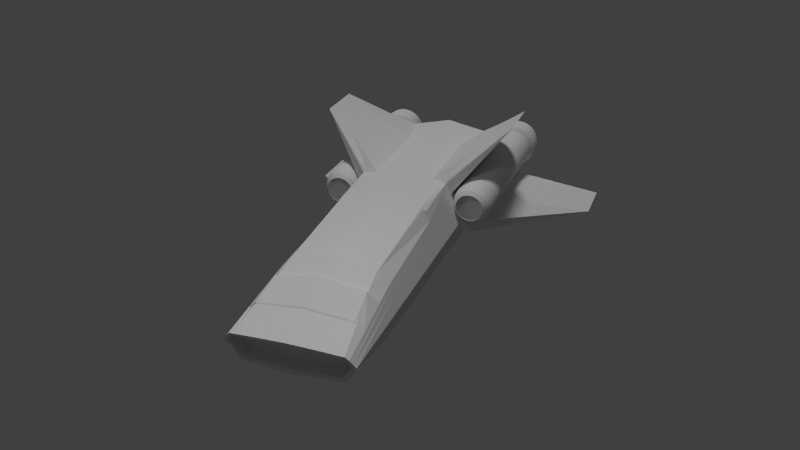 # Source: SimpleShip.blend  (saved by Blender 2.69.0; exported with 4.5.12 LTS)
import bpy
from mathutils import Matrix  # noqa: F401  (used for matrix-valued properties, if any)

bpy.ops.wm.read_factory_settings(use_empty=True)
scene = bpy.context.scene
scene.name = 'Scene'

# ---- collections
col_collection_1 = bpy.data.collections.new('Collection 1'); scene.collection.children.link(col_collection_1)

# ---- world
world_world = bpy.data.worlds.new('World'); scene.world = world_world
world_world.color = (0.05088, 0.05088, 0.05088)
world_world.use_sun_shadow = False
world_world.sun_shadow_jitter_overblur = 0.0
world_world.cycles.sampling_method = 'MANUAL'
world_world.cycles.sample_map_resolution = 256

# ---- cameras
cam_camera = bpy.data.cameras.new('Camera')
cam_camera.clip_end = 100.0
cam_camera.lens = 35.0
cam_camera.sensor_width = 32.0
cam_camera.sensor_height = 18.0
cam_camera.dof.focus_distance = 0.0
cam_camera.dof.aperture_fstop = 128.0

# ---- lights
light_sun = bpy.data.lights.new('Sun', 'SUN')
light_sun.transmission_factor = 0.0
light_sun.angle = 0.1993
light_sun.energy = 1.0
light_sun.shadow_buffer_clip_start = 0.5
light_sun.shadow_soft_size = 0.1
light_sun.shadow_cascade_max_distance = 1000.0
light_sun.cycles.use_multiple_importance_sampling = False
light_lamp = bpy.data.lights.new('Lamp', 'POINT')
light_lamp.transmission_factor = 0.0
light_lamp.cutoff_distance = 30.0
light_lamp.energy = 100.0
light_lamp.shadow_buffer_clip_start = 1.001
light_lamp.shadow_soft_size = 0.1
light_lamp.shadow_maximum_resolution = 0.006
light_lamp.use_absolute_resolution = True
light_lamp.cycles.use_multiple_importance_sampling = False

# ---- meshes
me_cube_001 = bpy.data.meshes.new('Cube.001')
me_cube_001.from_pydata([(-1.0, 0.0, -0.6218), (-1.0, 0.7816, -0.5126), (0.9931, 0.8023, -0.1455), (0.9932, 0.0, -0.2009), (-1.0, 0.0, 1.0), (-1.0, 0.7543, 0.8362), (1.021, 0.0, 0.3701), (1.016, 0.8649, 0.333), (0.5624, 0.7816, -0.4212), (0.5624, 0.0, 0.8525), (0.5624, 0.0, -0.6329), (0.01325, 0.7816, -0.4568), (0.01325, 0.0, 1.0), (0.01473, 0.755, 0.7884), (0.01325, 0.0, -0.6218), (-0.4934, 0.7816, -0.5126), (-0.4934, 0.0, 1.003), (-0.4934, 1.683, 1.659), (-0.4934, 0.0, -0.6218), (-1.0, 0.0, 0.1466), (-1.0, 1.0, 0.1466), (1.001, 1.0, 0.1463), (0.9442, 0.0, 0.1463), (0.5624, 1.0, 0.1466), (0.01325, 1.0, 0.1466), (-0.9917, 2.763, -0.5316), (-0.7467, 0.7816, -0.5126), (-0.7467, 0.0, 1.003), (-0.7467, 1.683, 1.659), (-0.7467, 0.0, -0.6218), (-1.245, 2.763, -0.5316), (-0.2834, 0.7816, -0.4568), (-0.2834, 0.0, 1.0), (-0.2834, 0.7543, 0.8362), (-0.2834, 0.0, -0.6218), (-0.2834, 1.0, 0.1466), (-1.0, 0.2593, 0.9437), (-1.0, 0.2687, -0.5843), (1.019, 0.3057, 0.3579), (0.9932, 0.2551, -0.1819), (0.5624, 0.2687, -0.5954), (0.5624, 0.2593, 0.7962), (0.01325, 0.2593, 0.9437), (0.01325, 0.2687, -0.5843), (-0.4934, 0.2593, 0.9437), (-0.4934, 0.2687, -0.5843), (-1.0, 0.3438, 0.1466), (0.9442, 0.3438, 0.1463), (-0.7467, 0.2593, 0.9437), (-0.7467, 0.2687, -0.5843), (-0.2834, 0.2687, -0.5843), (-0.2834, 0.2593, 0.9437), (-1.0, 0.0, 0.3866), (-1.0, 0.9309, 0.3405), (1.005, 0.9689, 0.1993), (0.9499, 0.0, 0.2092), (0.5624, 0.9309, 0.3405), (0.01325, 0.9309, 0.3405), (-0.4934, 0.9309, 0.3405), (-0.7467, 0.9309, 0.3405), (-0.2834, 0.9309, 0.3405), (-1.0, 0.32, 0.3707), (0.9496, 0.333, 0.2058), (-1.0, 0.9218, -0.08934), (0.993, 0.909, 0.05646), (0.9368, 0.0, 0.03612), (0.5624, 0.9218, -0.09332), (0.01325, 0.9218, -0.08934), (-0.4934, 0.9218, -0.08934), (-1.0, 0.0, -0.1284), (-0.7467, 0.9218, -0.08934), (-0.2834, 0.9218, -0.08934), (-1.0, 0.3169, -0.115), (0.9368, 0.2918, 0.04293), (-1.0, 0.0, 0.7536), (-1.0, 0.8252, 0.6371), (1.013, 0.9212, 0.2801), (1.014, 0.0, 0.3055), (0.5624, 0.8656, 0.5172), (0.01325, 0.8252, 0.6371), (-0.4934, 0.8252, 0.6371), (-0.7467, 0.8252, 0.6371), (-0.2834, 0.8252, 0.6371), (-1.0, 0.2837, 0.7136), (1.013, 0.3167, 0.2968), (-1.0, 0.5068, 0.8899), (0.9931, 0.5287, -0.1637), (0.9442, 0.6719, 0.1463), (-1.0, 0.5251, -0.5484), (1.018, 0.5975, 0.3463), (0.5624, 0.5251, -0.5596), (0.5624, 0.5068, 0.7424), (0.01325, 0.5068, 0.8899), (0.01325, 0.5251, -0.5484), (-0.4934, 0.5068, 0.8899), (-0.4934, 0.5251, -0.5484), (-1.0, 0.6719, 0.1466), (-0.7467, 0.5068, 0.8899), (-0.7467, 0.5251, -0.5484), (-0.2834, 0.5251, -0.5484), (-0.2834, 0.5068, 0.8899), (-1.0, 0.6254, 0.3556), (0.9493, 0.651, 0.2025), (-1.0, 0.6194, -0.1022), (0.9368, 0.6004, 0.04944), (-1.0, 0.5544, 0.6753), (1.013, 0.619, 0.2886), (-1.0, 0.6858, 0.8511), (0.9931, 0.7266, -0.1505), (0.9442, 0.9092, 0.1463), (-1.0, 0.7106, -0.5225), (1.018, 0.8085, 0.3377), (0.5624, 0.7106, -0.4595), (0.5624, 0.6858, 0.7035), (0.01325, 0.6858, 0.8511), (0.01325, 0.7106, -0.4822), (-0.4934, 1.358, 1.446), (-0.4934, 0.7106, -0.5225), (-1.0, 0.9092, 0.1466), (-0.7467, 1.358, 1.446), (-0.7467, 0.7106, -0.5225), (-0.2834, 0.7106, -0.4822), (-0.2834, 0.6858, 0.8511), (0.9491, 0.8809, 0.2002), (0.9368, 0.8236, 0.05414), (1.013, 0.8175, 0.2856), (-1.0, 0.8463, 0.3447), (-1.0, 0.8381, -0.09289), (-1.0, 0.7503, 0.6477), (-1.0, 0.8271, -0.3753), (0.9931, 0.8369, -0.08001), (0.9927, 0.0, -0.1244), (0.5624, 0.8271, -0.3149), (0.01325, 0.8271, -0.3376), (-0.4934, 0.8271, -0.3753), (-1.0, 0.0, -0.4618), (-0.7467, 0.8271, -0.3753), (-0.2834, 0.8271, -0.3376), (-1.0, 0.2843, -0.4321), (0.9926, 0.267, -0.1093), (-1.0, 0.5557, -0.4037), (0.9926, 0.5519, -0.09492), (-1.0, 0.7519, -0.3832), (0.9926, 0.758, -0.08451), (-1.166, 1.506, 0.4822), (-0.3096, 1.403, 0.4822), (-1.166, 1.5, 0.4202), (-0.3096, 1.399, 0.4403), (-1.166, 1.482, 0.3606), (-0.3096, 1.387, 0.4), (-1.166, 1.453, 0.3057), (-0.3096, 1.367, 0.3628), (-1.166, 1.413, 0.2575), (-0.3096, 1.34, 0.3302), (-1.166, 1.365, 0.218), (-0.3096, 1.308, 0.3035), (-1.166, 1.31, 0.1886), (-0.3096, 1.271, 0.2836), (-1.166, 1.25, 0.1705), (-0.3096, 1.23, 0.2714), (-1.166, 1.188, 0.1644), (-0.3096, 1.188, 0.2672), (-1.166, 1.126, 0.1705), (-0.3096, 1.146, 0.2714), (-1.166, 1.067, 0.1886), (-0.3096, 1.106, 0.2836), (-1.166, 1.012, 0.218), (-0.3096, 1.069, 0.3035), (-1.166, 0.9635, 0.2575), (-0.3096, 1.036, 0.3302), (-1.166, 0.924, 0.3057), (-0.3096, 1.009, 0.3628), (-1.166, 0.8946, 0.3606), (-0.3096, 0.9896, 0.4), (-1.166, 0.8765, 0.4202), (-0.3096, 0.9774, 0.4403), (-1.166, 0.8704, 0.4822), (-0.3096, 0.9733, 0.4822), (-1.166, 0.8765, 0.5442), (-0.3096, 0.9774, 0.5242), (-1.166, 0.8946, 0.6039), (-0.3096, 0.9896, 0.5645), (-1.166, 0.924, 0.6588), (-0.3096, 1.009, 0.6017), (-1.166, 0.9635, 0.707), (-0.3096, 1.036, 0.6343), (-1.166, 1.012, 0.7465), (-0.3096, 1.069, 0.661), (-1.166, 1.067, 0.7759), (-0.3096, 1.106, 0.6809), (-1.166, 1.126, 0.794), (-0.3096, 1.146, 0.6931), (-1.166, 1.188, 0.8001), (-0.3096, 1.188, 0.6972), (-1.166, 1.25, 0.794), (-0.3096, 1.23, 0.6931), (-1.166, 1.31, 0.7759), (-0.3096, 1.271, 0.6809), (-1.166, 1.365, 0.7465), (-0.3096, 1.308, 0.661), (-1.166, 1.413, 0.707), (-0.3096, 1.34, 0.6343), (-1.166, 1.453, 0.6588), (-0.3096, 1.367, 0.6017), (-1.166, 1.482, 0.6039), (-0.3096, 1.387, 0.5645), (-1.166, 1.5, 0.5442), (-0.3096, 1.399, 0.5242), (-1.066, 1.525, 0.4822), (-1.066, 1.519, 0.4165), (-1.066, 1.499, 0.3533), (-1.066, 1.468, 0.2951), (-1.066, 1.426, 0.244), (-1.066, 1.375, 0.2021), (-1.066, 1.317, 0.171), (-1.066, 1.254, 0.1518), (-1.066, 1.188, 0.1454), (-1.066, 1.123, 0.1518), (-1.066, 1.059, 0.171), (-1.066, 1.001, 0.2021), (-1.066, 0.95, 0.244), (-1.066, 0.9081, 0.2951), (-1.066, 0.877, 0.3533), (-1.066, 0.8578, 0.4165), (-1.066, 0.8514, 0.4822), (-1.066, 0.8578, 0.548), (-1.066, 0.877, 0.6112), (-1.066, 0.9081, 0.6694), (-1.066, 0.95, 0.7205), (-1.066, 1.001, 0.7623), (-1.066, 1.059, 0.7935), (-1.066, 1.123, 0.8127), (-1.066, 1.188, 0.8191), (-1.066, 1.254, 0.8127), (-1.066, 1.317, 0.7935), (-1.066, 1.375, 0.7623), (-1.066, 1.426, 0.7205), (-1.066, 1.468, 0.6694), (-1.066, 1.499, 0.6112), (-1.066, 1.519, 0.548), (-1.175, 1.519, 0.4165), (-1.175, 1.499, 0.3533), (-1.175, 1.468, 0.2951), (-1.175, 1.426, 0.244), (-1.175, 1.375, 0.2021), (-1.175, 1.317, 0.171), (-1.175, 1.254, 0.1518), (-1.175, 1.188, 0.1454), (-1.175, 1.123, 0.1518), (-1.175, 1.059, 0.171), (-1.175, 1.001, 0.2021), (-1.175, 0.95, 0.244), (-1.175, 0.9081, 0.2951), (-1.175, 0.877, 0.3533), (-1.175, 0.8578, 0.4165), (-1.175, 0.8514, 0.4822), (-1.175, 0.8578, 0.548), (-1.175, 0.877, 0.6112), (-1.175, 0.9081, 0.6694), (-1.175, 0.95, 0.7205), (-1.175, 1.001, 0.7623), (-1.175, 1.059, 0.7935), (-1.175, 1.123, 0.8127), (-1.175, 1.188, 0.8191), (-1.175, 1.254, 0.8127), (-1.175, 1.317, 0.7935), (-1.175, 1.375, 0.7623), (-1.175, 1.426, 0.7205), (-1.175, 1.468, 0.6694), (-1.175, 1.499, 0.6112), (-1.175, 1.519, 0.548), (-1.175, 1.525, 0.4822), (-1.087, 1.577, 0.405), (-1.087, 1.554, 0.3307), (-1.087, 1.518, 0.2622), (-1.087, 1.468, 0.2022), (-1.087, 1.408, 0.1529), (-1.087, 1.34, 0.1163), (-1.087, 1.266, 0.09378), (-1.087, 1.188, 0.08617), (-1.087, 1.111, 0.09378), (-1.087, 1.037, 0.1163), (-1.087, 0.9682, 0.1529), (-1.087, 0.9082, 0.2022), (-1.087, 0.8589, 0.2622), (-1.087, 0.8223, 0.3307), (-1.087, 0.7998, 0.405), (-1.087, 0.7922, 0.4822), (-1.087, 0.7998, 0.5595), (-1.087, 0.8223, 0.6338), (-1.087, 0.8589, 0.7023), (-1.087, 0.9082, 0.7623), (-1.087, 0.9682, 0.8116), (-1.087, 1.037, 0.8482), (-1.087, 1.111, 0.8707), (-1.087, 1.188, 0.8783), (-1.087, 1.266, 0.8707), (-1.087, 1.34, 0.8482), (-1.087, 1.408, 0.8116), (-1.087, 1.468, 0.7623), (-1.087, 1.518, 0.7023), (-1.087, 1.554, 0.6338), (-1.087, 1.577, 0.5595), (-1.087, 1.584, 0.4822), (-1.16, 1.577, 0.405), (-1.16, 1.554, 0.3307), (-1.16, 1.518, 0.2622), (-1.16, 1.468, 0.2022), (-1.16, 1.408, 0.1529), (-1.16, 1.34, 0.1163), (-1.16, 1.266, 0.09378), (-1.16, 1.188, 0.08617), (-1.16, 1.111, 0.09378), (-1.16, 1.037, 0.1163), (-1.16, 0.9682, 0.1529), (-1.16, 0.9082, 0.2022), (-1.16, 0.8589, 0.2622), (-1.16, 0.8223, 0.3307), (-1.16, 0.7998, 0.405), (-1.16, 0.7922, 0.4822), (-1.16, 0.7998, 0.5595), (-1.16, 0.8223, 0.6338), (-1.16, 0.8589, 0.7023), (-1.16, 0.9082, 0.7623), (-1.16, 0.9682, 0.8116), (-1.16, 1.037, 0.8482), (-1.16, 1.111, 0.8707), (-1.16, 1.188, 0.8783), (-1.16, 1.266, 0.8707), (-1.16, 1.34, 0.8482), (-1.16, 1.408, 0.8116), (-1.16, 1.468, 0.7623), (-1.16, 1.518, 0.7023), (-1.16, 1.554, 0.6338), (-1.16, 1.577, 0.5595), (-1.16, 1.584, 0.4822), (-0.2739, 1.482, 0.4822), (-0.2739, 1.476, 0.425), (-0.2739, 1.459, 0.37), (-0.2739, 1.432, 0.3193), (-0.2739, 1.396, 0.2748), (-0.2739, 1.351, 0.2383), (-0.2739, 1.301, 0.2112), (-0.2739, 1.245, 0.1945), (-0.2739, 1.188, 0.1889), (-0.2739, 1.131, 0.1945), (-0.2739, 1.076, 0.2112), (-0.2739, 1.025, 0.2383), (-0.2739, 0.9808, 0.2748), (-0.2739, 0.9443, 0.3193), (-0.2739, 0.9172, 0.37), (-0.2739, 0.9005, 0.425), (-0.2739, 0.8949, 0.4822), (-0.2739, 0.9005, 0.5395), (-0.2739, 0.9172, 0.5945), (-0.2739, 0.9443, 0.6452), (-0.2739, 0.9808, 0.6897), (-0.2739, 1.025, 0.7261), (-0.2739, 1.076, 0.7533), (-0.2739, 1.131, 0.7699), (-0.2739, 1.188, 0.7756), (-0.2739, 1.245, 0.7699), (-0.2739, 1.301, 0.7533), (-0.2739, 1.351, 0.7261), (-0.2739, 1.396, 0.6897), (-0.2739, 1.432, 0.6452), (-0.2739, 1.459, 0.5945), (-0.2739, 1.476, 0.5395), (-0.3139, 1.525, 0.4822), (-0.3139, 1.519, 0.4165), (-0.3139, 1.499, 0.3533), (-0.3139, 1.468, 0.2951), (-0.3139, 1.426, 0.244), (-0.3139, 1.375, 0.2021), (-0.3139, 1.317, 0.171), (-0.3139, 1.254, 0.1518), (-0.3139, 1.188, 0.1454), (-0.3139, 1.123, 0.1518), (-0.3139, 1.059, 0.171), (-0.3139, 1.001, 0.2021), (-0.3139, 0.95, 0.244), (-0.3139, 0.9081, 0.2951), (-0.3139, 0.877, 0.3533), (-0.3139, 0.8578, 0.4165), (-0.3139, 0.8514, 0.4822), (-0.3139, 0.8578, 0.548), (-0.3139, 0.877, 0.6112), (-0.3139, 0.9081, 0.6694), (-0.3139, 0.95, 0.7205), (-0.3139, 1.001, 0.7623), (-0.3139, 1.059, 0.7935), (-0.3139, 1.123, 0.8127), (-0.3139, 1.188, 0.8191), (-0.3139, 1.254, 0.8127), (-0.3139, 1.317, 0.7935), (-0.3139, 1.375, 0.7623), (-0.3139, 1.426, 0.7205), (-0.3139, 1.468, 0.6694), (-0.3139, 1.499, 0.6112), (-0.3139, 1.519, 0.548), (-0.2544, 1.424, 0.4822), (-0.2544, 1.419, 0.4363), (-0.2544, 1.406, 0.3921), (-0.2544, 1.384, 0.3513), (-0.2544, 1.355, 0.3156), (-0.2544, 1.319, 0.2863), (-0.2544, 1.278, 0.2646), (-0.2544, 1.234, 0.2511), (-0.2544, 1.188, 0.2466), (-0.2544, 1.142, 0.2511), (-0.2544, 1.098, 0.2646), (-0.2544, 1.057, 0.2863), (-0.2544, 1.022, 0.3156), (-0.2544, 0.9923, 0.3513), (-0.2544, 0.9706, 0.3921), (-0.2544, 0.9572, 0.4363), (-0.2544, 0.9526, 0.4822), (-0.2544, 0.9572, 0.5282), (-0.2544, 0.9706, 0.5724), (-0.2544, 0.9923, 0.6131), (-0.2544, 1.022, 0.6488), (-0.2544, 1.057, 0.6782), (-0.2544, 1.098, 0.6999), (-0.2544, 1.142, 0.7133), (-0.2544, 1.188, 0.7179), (-0.2544, 1.234, 0.7133), (-0.2544, 1.278, 0.6999), (-0.2544, 1.319, 0.6782), (-0.2544, 1.355, 0.6488), (-0.2544, 1.384, 0.6131), (-0.2544, 1.406, 0.5724), (-0.2544, 1.419, 0.5282), (-1.197, 1.564, 0.4075), (-1.197, 1.542, 0.3356), (-1.197, 1.507, 0.2694), (-1.197, 1.459, 0.2113), (-1.197, 1.401, 0.1637), (-1.197, 1.335, 0.1282), (-1.197, 1.263, 0.1064), (-1.197, 1.188, 0.09908), (-1.197, 1.114, 0.1064), (-1.197, 1.042, 0.1282), (-1.197, 0.9754, 0.1637), (-1.197, 0.9173, 0.2113), (-1.197, 0.8697, 0.2694), (-1.197, 0.8343, 0.3356), (-1.197, 0.8125, 0.4075), (-1.197, 0.8051, 0.4822), (-1.197, 0.8125, 0.557), (-1.197, 0.8343, 0.6289), (-1.197, 0.8697, 0.6951), (-1.197, 0.9173, 0.7532), (-1.197, 0.9754, 0.8008), (-1.197, 1.042, 0.8362), (-1.197, 1.114, 0.858), (-1.197, 1.188, 0.8654), (-1.197, 1.263, 0.858), (-1.197, 1.335, 0.8362), (-1.197, 1.401, 0.8008), (-1.197, 1.459, 0.7532), (-1.197, 1.507, 0.6951), (-1.197, 1.542, 0.6289), (-1.197, 1.564, 0.557), (-1.197, 1.571, 0.4822), (-1.0, 0.8508, -0.3038), (0.9931, 0.8549, -0.04589), (0.9369, 0.0, -0.08425), (0.5624, 0.8508, -0.2595), (0.01325, 0.8508, -0.2755), (-0.4934, 0.8508, -0.3038), (-1.0, 0.0, -0.3785), (-0.7467, 0.8508, -0.3038), (-0.2834, 0.8508, -0.2755), (-1.0, 0.2924, -0.3528), (0.9369, 0.2732, -0.07124), (-1.0, 0.5716, -0.3283), (0.9368, 0.564, -0.05883), (-1.0, 0.7735, -0.3106), (0.9368, 0.7744, -0.04985), (-1.0, 0.0, 0.6406), (-1.0, 0.8578, 0.5457), (1.01, 0.9359, 0.2552), (0.9558, 0.0, 0.2758), (0.5624, 0.8857, 0.4628), (0.01325, 0.8578, 0.5457), (-0.4934, 0.8578, 0.5457), (-0.7467, 0.8578, 0.5457), (-0.2834, 0.8578, 0.5457), (-1.0, 0.2949, 0.608), (0.9552, 0.3217, 0.2688), (-1.0, 0.5763, 0.5769), (0.9546, 0.6288, 0.2621), (-1.0, 0.7798, 0.5544), (0.9548, 0.837, 0.2593), (-1.0, 0.7087, 0.8461), (0.9931, 0.7519, -0.1489), (1.0, 0.9396, 0.1463), (-1.0, 0.7343, -0.5192), (0.5624, 0.7343, -0.4467), (1.017, 0.8274, 0.3361), (0.01374, 0.7089, 0.8301), (0.01325, 0.7343, -0.4737), (-0.4934, 1.467, 1.517), (-0.4934, 0.7343, -0.5192), (-1.0, 0.9396, 0.1466), (-0.7467, 1.467, 1.517), (-0.7467, 0.7343, -0.5192), (-0.2834, 0.7343, -0.4737), (-0.2834, 0.7087, 0.8461), (1.005, 0.9103, 0.1999), (0.9927, 0.8521, 0.05492), (1.013, 0.8522, 0.2838), (-1.0, 0.8746, 0.3433), (-1.0, 0.8661, -0.0917), (-1.0, 0.7753, 0.6441), (-1.0, 0.7771, -0.3806), (0.9927, 0.7844, -0.08301), (-1.0, 0.7993, -0.3083), (0.9927, 0.8013, -0.04853), (-1.0, 0.8059, 0.5515), (1.01, 0.8701, 0.2579), (0.6915, 0.0, 0.7605), (0.6912, 0.273, 0.7172), (0.6909, 0.5336, 0.6759), (0.6907, 0.722, 0.6459), (0.6766, 0.2709, 0.6867), (0.6763, 0.5294, 0.6434), (0.6762, 0.7164, 0.6121), (0.6769, 0.0, 0.7319), (0.844, 0.0, 0.5709), (0.8434, 0.2867, 0.5406), (0.8428, 0.5603, 0.5117), (0.8424, 0.7582, 0.4907), (0.8509, 0.0, 0.5487), (0.8502, 0.2885, 0.5202), (0.8496, 0.5639, 0.493), (0.8491, 0.7631, 0.4732), (0.8437, 0.9004, 0.369), (0.6749, 0.8795, 0.458), (0.9, 0.9073, 0.3394), (0.6186, 0.8726, 0.4876), (0.9563, 0.9143, 0.3098)], [(527, 538), (536, 537)], [(515, 129, 1, 497), (132, 130, 2, 8), (139, 131, 3, 39), (133, 132, 8, 11), (498, 8, 2, 495), (505, 28, 5, 494), (501, 11, 8, 498), (137, 133, 11, 31), (511, 499, 111, 125), (507, 31, 11, 501), (508, 33, 17, 502), (136, 134, 15, 26), (506, 26, 15, 503), (512, 53, 20, 504), (56, 54, 21, 23), (62, 55, 22, 47), (57, 56, 23, 24), (60, 57, 24, 35), (59, 58, 25, 30), (502, 17, 28, 505), (129, 136, 26, 1), (497, 1, 26, 506), (53, 59, 30, 20), (134, 137, 31, 15), (503, 15, 31, 507), (500, 13, 33, 508), (58, 60, 35, 25), (135, 138, 37, 0), (141, 139, 39, 86), (10, 40, 39, 3), (27, 48, 36, 4), (14, 43, 40, 10), (528, 525, 41, 9), (9, 41, 42, 12), (34, 50, 43, 14), (32, 51, 44, 16), (29, 49, 45, 18), (52, 61, 46, 19), (102, 62, 47, 87), (16, 44, 48, 27), (0, 37, 49, 29), (18, 45, 50, 34), (12, 42, 51, 32), (519, 480, 53, 512), (483, 481, 54, 56), (489, 482, 55, 62), (484, 483, 56, 57), (487, 484, 57, 60), (486, 485, 58, 59), (480, 486, 59, 53), (485, 487, 60, 58), (479, 488, 61, 52), (491, 489, 62, 102), (504, 20, 63, 513), (23, 21, 64, 66), (47, 22, 65, 73), (24, 23, 66, 67), (35, 24, 67, 71), (30, 25, 68, 70), (20, 30, 70, 63), (25, 35, 71, 68), (19, 46, 72, 69), (87, 47, 73, 104), (494, 5, 75, 514), (38, 6, 77, 84), (78, 79, 13, 500, 114, 113), (33, 13, 79, 82), (28, 17, 80, 81), (5, 28, 81, 75), (17, 33, 82, 80), (4, 36, 83, 74), (89, 38, 84, 106), (138, 140, 88, 37), (40, 90, 86, 39), (48, 97, 85, 36), (43, 93, 90, 40), (525, 526, 91, 41), (41, 91, 92, 42), (50, 99, 93, 43), (51, 100, 94, 44), (49, 98, 95, 45), (61, 101, 96, 46), (44, 94, 97, 48), (37, 88, 98, 49), (45, 95, 99, 50), (42, 92, 100, 51), (143, 141, 86, 108), (123, 102, 87, 109), (488, 490, 101, 61), (493, 491, 102, 123), (46, 96, 103, 72), (109, 87, 104, 124), (36, 85, 105, 83), (111, 89, 106, 125), (140, 142, 110, 88), (90, 112, 108, 86), (97, 119, 107, 85), (93, 115, 112, 90), (526, 527, 113, 91), (91, 113, 114, 92), (99, 121, 115, 93), (100, 122, 116, 94), (98, 120, 117, 95), (101, 126, 118, 96), (94, 116, 119, 97), (88, 110, 120, 98), (95, 117, 121, 99), (92, 114, 122, 100), (490, 492, 126, 101), (96, 118, 127, 103), (85, 107, 128, 105), (516, 143, 108, 495), (509, 123, 109, 496), (520, 493, 123, 509), (496, 109, 124, 510), (113, 527, 524, 532, 536, 111, 499, 7, 76, 541, 539, 537, 538, 540, 78), (517, 464, 129, 515), (467, 465, 130, 132), (474, 466, 131, 139), (468, 467, 132, 133), (472, 468, 133, 137), (471, 469, 134, 136), (464, 471, 136, 129), (469, 472, 137, 134), (470, 473, 138, 135), (476, 474, 139, 141), (473, 475, 140, 138), (478, 476, 141, 143), (475, 477, 142, 140), (518, 478, 143, 516), (400, 145, 147, 401), (401, 147, 149, 402), (402, 149, 151, 403), (403, 151, 153, 404), (404, 153, 155, 405), (405, 155, 157, 406), (406, 157, 159, 407), (407, 159, 161, 408), (408, 161, 163, 409), (409, 163, 165, 410), (410, 165, 167, 411), (411, 167, 169, 412), (412, 169, 171, 413), (413, 171, 173, 414), (414, 173, 175, 415), (415, 175, 177, 416), (416, 177, 179, 417), (417, 179, 181, 418), (418, 181, 183, 419), (419, 183, 185, 420), (420, 185, 187, 421), (421, 187, 189, 422), (422, 189, 191, 423), (423, 191, 193, 424), (424, 193, 195, 425), (425, 195, 197, 426), (426, 197, 199, 427), (427, 199, 201, 428), (428, 201, 203, 429), (429, 203, 205, 430), (147, 145, 207, 205, 203, 201, 199, 197, 195, 193, 191, 189, 187, 185, 183, 181, 179, 177, 175, 173, 171, 169, 167, 165, 163, 161, 159, 157, 155, 153, 151, 149), (431, 207, 145, 400), (430, 205, 207, 431), (144, 146, 148, 150, 152, 154, 156, 158, 160, 162, 164, 166, 168, 170, 172, 174, 176, 178, 180, 182, 184, 186, 188, 190, 192, 194, 196, 198, 200, 202, 204, 206), (303, 208, 209, 272), (272, 209, 210, 273), (273, 210, 211, 274), (274, 211, 212, 275), (275, 212, 213, 276), (276, 213, 214, 277), (277, 214, 215, 278), (278, 215, 216, 279), (279, 216, 217, 280), (280, 217, 218, 281), (281, 218, 219, 282), (282, 219, 220, 283), (283, 220, 221, 284), (284, 221, 222, 285), (285, 222, 223, 286), (286, 223, 224, 287), (287, 224, 225, 288), (288, 225, 226, 289), (289, 226, 227, 290), (290, 227, 228, 291), (291, 228, 229, 292), (292, 229, 230, 293), (293, 230, 231, 294), (294, 231, 232, 295), (295, 232, 233, 296), (296, 233, 234, 297), (297, 234, 235, 298), (298, 235, 236, 299), (299, 236, 237, 300), (300, 237, 238, 301), (302, 239, 208, 303), (301, 238, 239, 302), (463, 271, 240, 432), (432, 240, 241, 433), (433, 241, 242, 434), (434, 242, 243, 435), (435, 243, 244, 436), (436, 244, 245, 437), (437, 245, 246, 438), (438, 246, 247, 439), (439, 247, 248, 440), (440, 248, 249, 441), (441, 249, 250, 442), (442, 250, 251, 443), (443, 251, 252, 444), (444, 252, 253, 445), (445, 253, 254, 446), (446, 254, 255, 447), (447, 255, 256, 448), (448, 256, 257, 449), (449, 257, 258, 450), (450, 258, 259, 451), (451, 259, 260, 452), (452, 260, 261, 453), (453, 261, 262, 454), (454, 262, 263, 455), (455, 263, 264, 456), (456, 264, 265, 457), (457, 265, 266, 458), (458, 266, 267, 459), (459, 267, 268, 460), (460, 268, 269, 461), (462, 270, 271, 463), (461, 269, 270, 462), (335, 303, 272, 304), (304, 272, 273, 305), (305, 273, 274, 306), (306, 274, 275, 307), (307, 275, 276, 308), (308, 276, 277, 309), (309, 277, 278, 310), (310, 278, 279, 311), (311, 279, 280, 312), (312, 280, 281, 313), (313, 281, 282, 314), (314, 282, 283, 315), (315, 283, 284, 316), (316, 284, 285, 317), (317, 285, 286, 318), (318, 286, 287, 319), (319, 287, 288, 320), (320, 288, 289, 321), (321, 289, 290, 322), (322, 290, 291, 323), (323, 291, 292, 324), (324, 292, 293, 325), (325, 293, 294, 326), (326, 294, 295, 327), (327, 295, 296, 328), (328, 296, 297, 329), (329, 297, 298, 330), (330, 298, 299, 331), (331, 299, 300, 332), (332, 300, 301, 333), (334, 302, 303, 335), (333, 301, 302, 334), (271, 335, 304, 240), (240, 304, 305, 241), (241, 305, 306, 242), (242, 306, 307, 243), (243, 307, 308, 244), (244, 308, 309, 245), (245, 309, 310, 246), (246, 310, 311, 247), (247, 311, 312, 248), (248, 312, 313, 249), (249, 313, 314, 250), (250, 314, 315, 251), (251, 315, 316, 252), (252, 316, 317, 253), (253, 317, 318, 254), (254, 318, 319, 255), (255, 319, 320, 256), (256, 320, 321, 257), (257, 321, 322, 258), (258, 322, 323, 259), (259, 323, 324, 260), (260, 324, 325, 261), (261, 325, 326, 262), (262, 326, 327, 263), (263, 327, 328, 264), (264, 328, 329, 265), (265, 329, 330, 266), (266, 330, 331, 267), (267, 331, 332, 268), (268, 332, 333, 269), (270, 334, 335, 271), (269, 333, 334, 270), (368, 336, 337, 369), (369, 337, 338, 370), (370, 338, 339, 371), (371, 339, 340, 372), (372, 340, 341, 373), (373, 341, 342, 374), (374, 342, 343, 375), (375, 343, 344, 376), (376, 344, 345, 377), (377, 345, 346, 378), (378, 346, 347, 379), (379, 347, 348, 380), (380, 348, 349, 381), (381, 349, 350, 382), (382, 350, 351, 383), (383, 351, 352, 384), (384, 352, 353, 385), (385, 353, 354, 386), (386, 354, 355, 387), (387, 355, 356, 388), (388, 356, 357, 389), (389, 357, 358, 390), (390, 358, 359, 391), (391, 359, 360, 392), (392, 360, 361, 393), (393, 361, 362, 394), (394, 362, 363, 395), (395, 363, 364, 396), (396, 364, 365, 397), (397, 365, 366, 398), (399, 367, 336, 368), (398, 366, 367, 399), (208, 368, 369, 209), (209, 369, 370, 210), (210, 370, 371, 211), (211, 371, 372, 212), (212, 372, 373, 213), (213, 373, 374, 214), (214, 374, 375, 215), (215, 375, 376, 216), (216, 376, 377, 217), (217, 377, 378, 218), (218, 378, 379, 219), (219, 379, 380, 220), (220, 380, 381, 221), (221, 381, 382, 222), (222, 382, 383, 223), (223, 383, 384, 224), (224, 384, 385, 225), (225, 385, 386, 226), (226, 386, 387, 227), (227, 387, 388, 228), (228, 388, 389, 229), (229, 389, 390, 230), (230, 390, 391, 231), (231, 391, 392, 232), (232, 392, 393, 233), (233, 393, 394, 234), (234, 394, 395, 235), (235, 395, 396, 236), (236, 396, 397, 237), (237, 397, 398, 238), (239, 399, 368, 208), (238, 398, 399, 239), (336, 400, 401, 337), (337, 401, 402, 338), (338, 402, 403, 339), (339, 403, 404, 340), (340, 404, 405, 341), (341, 405, 406, 342), (342, 406, 407, 343), (343, 407, 408, 344), (344, 408, 409, 345), (345, 409, 410, 346), (346, 410, 411, 347), (347, 411, 412, 348), (348, 412, 413, 349), (349, 413, 414, 350), (350, 414, 415, 351), (351, 415, 416, 352), (352, 416, 417, 353), (353, 417, 418, 354), (354, 418, 419, 355), (355, 419, 420, 356), (356, 420, 421, 357), (357, 421, 422, 358), (358, 422, 423, 359), (359, 423, 424, 360), (360, 424, 425, 361), (361, 425, 426, 362), (362, 426, 427, 363), (363, 427, 428, 364), (364, 428, 429, 365), (365, 429, 430, 366), (367, 431, 400, 336), (366, 430, 431, 367), (144, 463, 432, 146), (146, 432, 433, 148), (148, 433, 434, 150), (150, 434, 435, 152), (152, 435, 436, 154), (154, 436, 437, 156), (156, 437, 438, 158), (158, 438, 439, 160), (160, 439, 440, 162), (162, 440, 441, 164), (164, 441, 442, 166), (166, 442, 443, 168), (168, 443, 444, 170), (170, 444, 445, 172), (172, 445, 446, 174), (174, 446, 447, 176), (176, 447, 448, 178), (178, 448, 449, 180), (180, 449, 450, 182), (182, 450, 451, 184), (184, 451, 452, 186), (186, 452, 453, 188), (188, 453, 454, 190), (190, 454, 455, 192), (192, 455, 456, 194), (194, 456, 457, 196), (196, 457, 458, 198), (198, 458, 459, 200), (200, 459, 460, 202), (202, 460, 461, 204), (206, 462, 463, 144), (204, 461, 462, 206), (513, 63, 464, 517), (66, 64, 465, 467), (73, 65, 466, 474), (67, 66, 467, 468), (71, 67, 468, 472), (70, 68, 469, 471), (63, 70, 471, 464), (68, 71, 472, 469), (69, 72, 473, 470), (104, 73, 474, 476), (72, 103, 475, 473), (124, 104, 476, 478), (103, 127, 477, 475), (510, 124, 478, 518), (514, 75, 480, 519), (537, 532, 524, 538), (84, 77, 482, 489), (79, 78, 483, 484), (82, 79, 484, 487), (81, 80, 485, 486), (75, 81, 486, 480), (80, 82, 487, 485), (74, 83, 488, 479), (106, 84, 489, 491), (83, 105, 490, 488), (125, 106, 491, 493), (105, 128, 492, 490), (511, 125, 493, 520), (142, 515, 497, 110), (112, 498, 495, 108), (119, 505, 494, 107), (115, 501, 498, 112), (76, 7, 499, 511), (121, 507, 501, 115), (122, 508, 502, 116), (120, 506, 503, 117), (126, 512, 504, 118), (116, 502, 505, 119), (110, 497, 506, 120), (117, 503, 507, 121), (114, 500, 508, 122), (492, 519, 512, 126), (118, 504, 513, 127), (107, 494, 514, 128), (130, 516, 495, 2), (54, 509, 496, 21), (481, 520, 509, 54), (21, 496, 510, 64), (477, 517, 515, 142), (465, 518, 516, 130), (127, 513, 517, 477), (64, 510, 518, 465), (128, 514, 519, 492), (76, 511, 520, 481), (529, 530, 522, 521), (530, 531, 523, 522), (531, 532, 524, 523), (521, 522, 525, 528), (522, 523, 526, 525), (523, 524, 527, 526), (533, 534, 530, 529), (534, 535, 531, 530), (535, 536, 532, 531), (6, 38, 534, 533), (38, 89, 535, 534), (89, 111, 536, 535), (78, 540, 538, 537, 539, 541, 76, 481, 483)])
_uv = me_cube_001.uv_layers.new(name='UVMap')
_uv.uv.foreach_set('vector', [0.3914, 0.3856, 0.3906, 0.3759, 0.4169, 0.3856, 0.4179, 0.3947, 0.522, 0.0395, 0.438, 0.08303, 0.4378, 0.06885, 0.5218, 0.01718, 0.3827, 0.9294, 0.4337, 0.9323, 0.4338, 0.9471, 0.385, 0.9434, 0.628, 0.03517, 0.522, 0.0395, 0.5218, 0.01718, 0.6279, 0.01051, 0.6586, 0.543, 0.6498, 0.5425, 0.6478, 0.4542, 0.6575, 0.4542, 0.02617, 0.2453, 0.0, 0.2027, 0.1564, 0.3823, 0.1543, 0.391, 0.6596, 0.6491, 0.6507, 0.6489, 0.6498, 0.5425, 0.6586, 0.543, 0.6852, 0.03507, 0.628, 0.03517, 0.6279, 0.01051, 0.6851, 0.01041, 0.271, 0.8532, 0.2758, 0.843, 0.2794, 0.8427, 0.2776, 0.8528, 0.6603, 0.7062, 0.6513, 0.7059, 0.6507, 0.6489, 0.6596, 0.6491, 0.1847, 0.7846, 0.1776, 0.7792, 0.1789, 0.5367, 0.1847, 0.5861, 0.7747, 0.02804, 0.7258, 0.02813, 0.7258, 0.0001757, 0.7747, 8.784e-05, 0.6609, 0.7962, 0.6518, 0.7961, 0.6512, 0.7474, 0.6603, 0.7475, 0.2522, 0.3622, 0.253, 0.3514, 0.2909, 0.3394, 0.2905, 0.351, 0.5205, 0.1656, 0.4362, 0.1425, 0.4377, 0.1349, 0.5222, 0.1348, 0.9121, 0.8777, 0.9757, 0.8771, 0.9757, 0.8893, 0.91, 0.8893, 0.6264, 0.1654, 0.5205, 0.1656, 0.5222, 0.1348, 0.6281, 0.1346, 0.6836, 0.1653, 0.6264, 0.1654, 0.6281, 0.1346, 0.6853, 0.1345, 0.8964, 0.854, 0.8479, 0.8595, 0.8964, 0.4598, 0.9448, 0.4542, 0.2728, 0.714, 0.2822, 0.754, 0.2359, 0.7535, 0.2264, 0.7136, 0.8235, 0.02795, 0.7747, 0.02804, 0.7747, 8.784e-05, 0.8235, 0.0, 0.6615, 0.8449, 0.6524, 0.8448, 0.6518, 0.7961, 0.6609, 0.7962, 0.9448, 0.8484, 0.8964, 0.854, 0.9448, 0.4542, 0.9392, 0.8225, 0.7258, 0.02813, 0.6852, 0.03507, 0.6851, 0.01041, 0.7258, 0.0001757, 0.6603, 0.7475, 0.6512, 0.7474, 0.6513, 0.7059, 0.6603, 0.7062, 0.5732, 0.6585, 0.5845, 0.6578, 0.5818, 0.716, 0.5729, 0.716, 0.8479, 0.8595, 0.8077, 0.8642, 0.8021, 0.8383, 0.8964, 0.4598, 0.4029, 0.5357, 0.3987, 0.4808, 0.428, 0.4847, 0.4338, 0.5367, 0.3282, 0.9266, 0.3827, 0.9294, 0.385, 0.9434, 0.3328, 0.9398, 0.7983, 0.5459, 0.7468, 0.5454, 0.753, 0.4543, 0.8021, 0.4543, 0.4359, 0.8054, 0.4867, 0.8053, 0.4874, 0.8541, 0.4368, 0.8541, 0.7997, 0.6512, 0.7482, 0.6508, 0.7468, 0.5454, 0.7983, 0.5459, 0.451, 0.5266, 0.5029, 0.5268, 0.4933, 0.5507, 0.4427, 0.5507, 0.4427, 0.5507, 0.4933, 0.5507, 0.4844, 0.659, 0.4338, 0.659, 0.8004, 0.7083, 0.7489, 0.7079, 0.7482, 0.6508, 0.7997, 0.6512, 0.4347, 0.7161, 0.4853, 0.7161, 0.4859, 0.7565, 0.4351, 0.7566, 0.8015, 0.7974, 0.75, 0.797, 0.7494, 0.7482, 0.8009, 0.7487, 0.2392, 0.5303, 0.2439, 0.4688, 0.2873, 0.4657, 0.2855, 0.5318, 0.8514, 0.8784, 0.9121, 0.8777, 0.91, 0.8893, 0.8474, 0.8893, 0.4351, 0.7566, 0.4859, 0.7565, 0.4867, 0.8053, 0.4359, 0.8054, 0.8021, 0.8461, 0.7506, 0.8457, 0.75, 0.797, 0.8015, 0.7974, 0.8009, 0.7487, 0.7494, 0.7482, 0.7489, 0.7079, 0.8004, 0.7083, 0.4338, 0.659, 0.4844, 0.659, 0.4853, 0.7161, 0.4347, 0.7161, 0.2117, 0.3742, 0.213, 0.3642, 0.253, 0.3514, 0.2522, 0.3622, 0.5193, 0.1849, 0.4345, 0.1505, 0.4362, 0.1425, 0.5205, 0.1656, 0.9144, 0.8655, 0.9758, 0.8642, 0.9757, 0.8771, 0.9121, 0.8777, 0.6245, 0.1979, 0.5193, 0.1849, 0.5205, 0.1656, 0.6264, 0.1654, 0.6817, 0.1978, 0.6245, 0.1979, 0.6264, 0.1654, 0.6836, 0.1653, 0.771, 0.1977, 0.7222, 0.1978, 0.7241, 0.1652, 0.7729, 0.1651, 0.8199, 0.1976, 0.771, 0.1977, 0.7729, 0.1651, 0.8218, 0.165, 0.7222, 0.1978, 0.6817, 0.1978, 0.6836, 0.1653, 0.7241, 0.1652, 0.1901, 0.5287, 0.198, 0.4722, 0.2439, 0.4688, 0.2392, 0.5303, 0.8557, 0.8668, 0.9144, 0.8655, 0.9121, 0.8777, 0.8514, 0.8784, 0.2905, 0.351, 0.2909, 0.3394, 0.336, 0.3559, 0.3361, 0.3666, 0.5222, 0.1348, 0.4377, 0.1349, 0.4384, 0.1126, 0.5223, 0.08601, 0.91, 0.8893, 0.9757, 0.8893, 0.9756, 0.9106, 0.9199, 0.9093, 0.6281, 0.1346, 0.5222, 0.1348, 0.5223, 0.08601, 0.6281, 0.08654, 0.6853, 0.1345, 0.6281, 0.1346, 0.6281, 0.08654, 0.6853, 0.08644, 0.8715, 0.06616, 0.9184, 0.07949, 0.9184, 0.4542, 0.8715, 0.4409, 0.2909, 0.3394, 0.4338, 0.0, 0.3333, 0.3603, 0.336, 0.3559, 0.8715, 0.07126, 0.8715, 0.4542, 0.8235, 0.452, 0.8238, 0.4453, 0.2855, 0.5318, 0.2873, 0.4657, 0.3377, 0.4725, 0.3386, 0.5336, 0.8474, 0.8893, 0.91, 0.8893, 0.9199, 0.9093, 0.861, 0.908, 0.1543, 0.391, 0.1564, 0.3823, 0.1952, 0.3699, 0.1936, 0.3795, 0.3754, 0.8389, 0.4338, 0.8366, 0.4337, 0.8491, 0.3732, 0.8507, 0.6222, 0.5481, 0.608, 0.6557, 0.5845, 0.6578, 0.5732, 0.6585, 0.5676, 0.6589, 0.5765, 0.5506, 0.679, 0.2439, 0.6217, 0.2354, 0.6236, 0.2124, 0.6808, 0.2123, 0.7771, 0.4541, 0.7283, 0.4542, 0.7213, 0.2123, 0.7702, 0.2122, 0.8172, 0.2437, 0.7771, 0.4541, 0.7702, 0.2122, 0.819, 0.2121, 0.7283, 0.4542, 0.679, 0.2439, 0.6808, 0.2123, 0.7213, 0.2123, 0.1208, 0.5264, 0.133, 0.4769, 0.1776, 0.4737, 0.1683, 0.528, 0.3197, 0.8411, 0.3754, 0.8389, 0.3732, 0.8507, 0.3155, 0.8523, 0.3987, 0.4808, 0.3947, 0.4283, 0.4224, 0.4351, 0.428, 0.4847, 0.7468, 0.5454, 0.6977, 0.545, 0.7004, 0.4542, 0.753, 0.4543, 0.4867, 0.8053, 0.535, 0.8053, 0.5357, 0.854, 0.4874, 0.8541, 0.7482, 0.6508, 0.6991, 0.6504, 0.6977, 0.545, 0.7468, 0.5454, 0.5029, 0.5268, 0.5524, 0.5271, 0.5416, 0.5507, 0.4933, 0.5507, 0.4933, 0.5507, 0.5416, 0.5507, 0.5327, 0.6589, 0.4844, 0.659, 0.7489, 0.7079, 0.6998, 0.7074, 0.6991, 0.6504, 0.7482, 0.6508, 0.4853, 0.7161, 0.5336, 0.716, 0.5342, 0.7565, 0.4859, 0.7565, 0.75, 0.797, 0.7009, 0.7965, 0.7003, 0.7478, 0.7494, 0.7482, 0.2439, 0.4688, 0.2485, 0.4101, 0.2891, 0.4025, 0.2873, 0.4657, 0.4859, 0.7565, 0.5342, 0.7565, 0.535, 0.8053, 0.4867, 0.8053, 0.7506, 0.8457, 0.7015, 0.8453, 0.7009, 0.7965, 0.75, 0.797, 0.7494, 0.7482, 0.7003, 0.7478, 0.6998, 0.7074, 0.7489, 0.7079, 0.4844, 0.659, 0.5327, 0.6589, 0.5336, 0.716, 0.4853, 0.7161, 0.2889, 0.9245, 0.3282, 0.9266, 0.3328, 0.9398, 0.295, 0.9373, 0.8075, 0.8788, 0.8514, 0.8784, 0.8474, 0.8893, 0.8021, 0.8893, 0.198, 0.4722, 0.2055, 0.4182, 0.2485, 0.4101, 0.2439, 0.4688, 0.816, 0.8673, 0.8557, 0.8668, 0.8514, 0.8784, 0.8075, 0.8788, 0.2873, 0.4657, 0.2891, 0.4025, 0.3368, 0.4142, 0.3377, 0.4725, 0.8021, 0.8893, 0.8474, 0.8893, 0.861, 0.908, 0.8183, 0.9071, 0.133, 0.4769, 0.1447, 0.4296, 0.1864, 0.4218, 0.1776, 0.4737, 0.2794, 0.8427, 0.3197, 0.8411, 0.3155, 0.8523, 0.2776, 0.8528, 0.3947, 0.4283, 0.3918, 0.3904, 0.4184, 0.3993, 0.4224, 0.4351, 0.6977, 0.545, 0.663, 0.5432, 0.6624, 0.4542, 0.7004, 0.4542, 0.535, 0.8053, 0.6478, 0.8179, 0.5706, 0.854, 0.5357, 0.854, 0.6991, 0.6504, 0.6641, 0.6493, 0.663, 0.5432, 0.6977, 0.545, 0.5524, 0.5271, 0.5882, 0.5273, 0.5765, 0.5506, 0.5416, 0.5507, 0.5416, 0.5507, 0.5765, 0.5506, 0.5676, 0.6589, 0.5327, 0.6589, 0.6998, 0.7074, 0.6648, 0.7063, 0.6641, 0.6493, 0.6991, 0.6504, 0.2694, 0.5376, 0.2807, 0.5422, 0.268, 0.694, 0.231, 0.5372, 0.7009, 0.7965, 0.6654, 0.7962, 0.6648, 0.7475, 0.7003, 0.7478, 0.2485, 0.4101, 0.2518, 0.3677, 0.2904, 0.3568, 0.2891, 0.4025, 0.231, 0.5372, 0.268, 0.694, 0.2217, 0.6935, 0.1847, 0.5367, 0.7015, 0.8453, 0.666, 0.845, 0.6654, 0.7962, 0.7009, 0.7965, 0.7003, 0.7478, 0.6648, 0.7475, 0.6648, 0.7063, 0.6998, 0.7074, 0.5327, 0.6589, 0.5676, 0.6589, 0.5685, 0.716, 0.5336, 0.716, 0.2055, 0.4182, 0.211, 0.3792, 0.2518, 0.3677, 0.2485, 0.4101, 0.2891, 0.4025, 0.2904, 0.3568, 0.3362, 0.372, 0.3368, 0.4142, 0.1447, 0.4296, 0.1532, 0.3954, 0.1928, 0.3843, 0.1864, 0.4218, 0.2838, 0.9242, 0.2889, 0.9245, 0.295, 0.9373, 0.2901, 0.9369, 0.2542, 0.754, 0.2659, 0.7568, 0.2633, 0.7646, 0.2515, 0.7617, 0.1598, 0.8237, 0.1706, 0.8174, 0.1727, 0.8265, 0.1619, 0.8321, 0.2515, 0.7617, 0.2633, 0.7646, 0.2659, 0.7873, 0.2542, 0.7843, 0.5765, 0.5506, 0.5882, 0.5273, 0.5868, 0.5251, 0.6039, 0.4933, 0.6061, 0.4917, 0.6234, 0.4571, 0.6269, 0.4573, 0.6339, 0.4575, 0.6478, 0.4575, 0.6446, 0.4689, 0.6414, 0.4802, 0.6382, 0.4915, 0.6286, 0.5254, 0.6254, 0.5368, 0.6222, 0.5481, 0.3776, 0.3808, 0.377, 0.3709, 0.3906, 0.3759, 0.3914, 0.3856, 0.522, 0.05113, 0.4381, 0.09042, 0.438, 0.08303, 0.522, 0.0395, 0.9463, 0.3233, 0.9463, 0.3715, 0.9348, 0.369, 0.9349, 0.3222, 0.628, 0.04801, 0.522, 0.05113, 0.522, 0.0395, 0.628, 0.03517, 0.6852, 0.04791, 0.628, 0.04801, 0.628, 0.03517, 0.6852, 0.03507, 0.7747, 0.0426, 0.7258, 0.04269, 0.7258, 0.02813, 0.7747, 0.02804, 0.8235, 0.04251, 0.7747, 0.0426, 0.7747, 0.02804, 0.8235, 0.02795, 0.7258, 0.04269, 0.6852, 0.04791, 0.6852, 0.03507, 0.7258, 0.02813, 0.3868, 0.5351, 0.3834, 0.4787, 0.3987, 0.4808, 0.4029, 0.5357, 0.9463, 0.272, 0.9463, 0.3233, 0.9349, 0.3222, 0.9349, 0.272, 0.3834, 0.4787, 0.3802, 0.4248, 0.3947, 0.4283, 0.3987, 0.4808, 0.9463, 0.2349, 0.9463, 0.272, 0.9349, 0.272, 0.9349, 0.2358, 0.3802, 0.4248, 0.3779, 0.3858, 0.3918, 0.3904, 0.3947, 0.4283, 0.2532, 0.8064, 0.2648, 0.8094, 0.2542, 0.8159, 0.2529, 0.8138, 0.2665, 0.7753, 0.2778, 0.7765, 0.2773, 0.7844, 0.2659, 0.784, 0.2659, 0.784, 0.2773, 0.7844, 0.2773, 0.7926, 0.2659, 0.7929, 0.2659, 0.7929, 0.2773, 0.7926, 0.2778, 0.8006, 0.2665, 0.8018, 0.2665, 0.8018, 0.2778, 0.8006, 0.2788, 0.8083, 0.2676, 0.8102, 0.2676, 0.8102, 0.2788, 0.8083, 0.2803, 0.8152, 0.2692, 0.8178, 0.2692, 0.8178, 0.2803, 0.8152, 0.2822, 0.8212, 0.2713, 0.8244, 0.2406, 0.754, 0.2515, 0.7568, 0.2511, 0.7631, 0.2401, 0.761, 0.2401, 0.761, 0.2511, 0.7631, 0.2507, 0.7704, 0.2398, 0.7689, 0.2398, 0.7689, 0.2507, 0.7704, 0.2505, 0.7782, 0.2395, 0.7775, 0.2395, 0.7775, 0.2505, 0.7782, 0.2504, 0.7863, 0.2394, 0.7864, 0.2394, 0.7864, 0.2504, 0.7863, 0.2505, 0.7944, 0.2395, 0.7952, 0.2395, 0.7952, 0.2505, 0.7944, 0.2507, 0.8022, 0.2398, 0.8037, 0.2398, 0.8037, 0.2507, 0.8022, 0.2511, 0.8093, 0.2401, 0.8116, 0.2401, 0.8116, 0.2511, 0.8093, 0.2515, 0.8156, 0.2406, 0.8184, 0.8243, 0.0, 0.8352, 0.002643, 0.8348, 0.009184, 0.8239, 0.007169, 0.8239, 0.007169, 0.8348, 0.009184, 0.8346, 0.01655, 0.8237, 0.01524, 0.8237, 0.01524, 0.8346, 0.01655, 0.8345, 0.02445, 0.8235, 0.0239, 0.8235, 0.0239, 0.8345, 0.02445, 0.8345, 0.03259, 0.8235, 0.03282, 0.8235, 0.03282, 0.8345, 0.03259, 0.8346, 0.04065, 0.8237, 0.04166, 0.8237, 0.04166, 0.8346, 0.04065, 0.8348, 0.04833, 0.8239, 0.05007, 0.8239, 0.05007, 0.8348, 0.04833, 0.8352, 0.05532, 0.8243, 0.05773, 0.2192, 0.754, 0.2301, 0.7566, 0.2296, 0.7635, 0.2186, 0.7616, 0.2186, 0.7616, 0.2296, 0.7635, 0.2292, 0.7711, 0.2182, 0.77, 0.2182, 0.77, 0.2292, 0.7711, 0.2289, 0.7792, 0.2179, 0.7788, 0.2179, 0.7788, 0.2289, 0.7792, 0.2289, 0.7873, 0.2178, 0.7877, 0.2178, 0.7877, 0.2289, 0.7873, 0.2289, 0.7953, 0.2179, 0.7964, 0.2179, 0.7964, 0.2289, 0.7953, 0.2292, 0.8027, 0.2182, 0.8045, 0.2182, 0.8045, 0.2292, 0.8027, 0.2296, 0.8093, 0.2186, 0.8117, 0.2186, 0.8117, 0.2296, 0.8093, 0.2301, 0.8148, 0.2192, 0.8178, 0.2713, 0.754, 0.2822, 0.757, 0.2803, 0.7625, 0.2692, 0.76, 0.9184, 0.4087, 0.92, 0.4007, 0.9231, 0.3932, 0.9275, 0.3864, 0.9332, 0.3807, 0.9399, 0.3762, 0.9473, 0.3731, 0.9552, 0.3715, 0.9632, 0.3715, 0.9711, 0.3731, 0.9785, 0.3762, 0.9852, 0.3807, 0.9909, 0.3865, 0.9954, 0.3933, 0.9984, 0.4008, 1.0, 0.4088, 1.0, 0.417, 0.9984, 0.4249, 0.9954, 0.4325, 0.9909, 0.4392, 0.9852, 0.445, 0.9785, 0.4495, 0.9711, 0.4526, 0.9632, 0.4542, 0.9552, 0.4542, 0.9473, 0.4526, 0.9399, 0.4495, 0.9332, 0.445, 0.9275, 0.4392, 0.9231, 0.4324, 0.92, 0.4249, 0.9184, 0.4169, 0.2676, 0.7672, 0.2788, 0.7691, 0.2778, 0.7765, 0.2665, 0.7753, 0.2692, 0.76, 0.2803, 0.7625, 0.2788, 0.7691, 0.2676, 0.7672, 0.4137, 0.7338, 0.4183, 0.745, 0.4207, 0.7568, 0.4207, 0.7688, 0.4183, 0.7806, 0.4137, 0.7918, 0.4071, 0.8018, 0.3986, 0.8103, 0.3886, 0.817, 0.3776, 0.8216, 0.3658, 0.824, 0.3538, 0.824, 0.3421, 0.8216, 0.331, 0.817, 0.3211, 0.8103, 0.3126, 0.8018, 0.3059, 0.7918, 0.3013, 0.7807, 0.299, 0.7689, 0.299, 0.7568, 0.3013, 0.745, 0.3059, 0.7339, 0.3126, 0.7239, 0.3211, 0.7153, 0.331, 0.7086, 0.3421, 0.704, 0.3538, 0.7017, 0.3658, 0.7017, 0.3776, 0.704, 0.3886, 0.7086, 0.3986, 0.7153, 0.4071, 0.7238, 0.002888, 0.5906, 0.01435, 0.5939, 0.0119, 0.6064, 0.0, 0.6053, 0.0, 0.6053, 0.0119, 0.6064, 0.0119, 0.6192, 6.915e-08, 0.6203, 6.915e-08, 0.6203, 0.0119, 0.6192, 0.01435, 0.6317, 0.002888, 0.6351, 0.002888, 0.6351, 0.01435, 0.6317, 0.01917, 0.6435, 0.008554, 0.6489, 0.008554, 0.6489, 0.01917, 0.6435, 0.02617, 0.6542, 0.01678, 0.6614, 0.01678, 0.6614, 0.02617, 0.6542, 0.03507, 0.6632, 0.02725, 0.6721, 0.02725, 0.6721, 0.03507, 0.6632, 0.04554, 0.6703, 0.03956, 0.6804, 0.03956, 0.6804, 0.04554, 0.6703, 0.05718, 0.6752, 0.05323, 0.6862, 0.05323, 0.6862, 0.05718, 0.6752, 0.06953, 0.6777, 0.06775, 0.6891, 0.06775, 0.6891, 0.06953, 0.6777, 0.08212, 0.6777, 0.08256, 0.6891, 0.08256, 0.6891, 0.08212, 0.6777, 0.09447, 0.6752, 0.09708, 0.6862, 0.09708, 0.6862, 0.09447, 0.6752, 0.1061, 0.6703, 0.1108, 0.6805, 0.1108, 0.6805, 0.1061, 0.6703, 0.1166, 0.6633, 0.1231, 0.6721, 0.1231, 0.6721, 0.1166, 0.6633, 0.1255, 0.6542, 0.1335, 0.6615, 0.1335, 0.6615, 0.1255, 0.6542, 0.1325, 0.6436, 0.1418, 0.6491, 0.1418, 0.6491, 0.1325, 0.6436, 0.1373, 0.6318, 0.1474, 0.6352, 0.1474, 0.6352, 0.1373, 0.6318, 0.1397, 0.6193, 0.1503, 0.6205, 0.1503, 0.6205, 0.1397, 0.6193, 0.1397, 0.6065, 0.1503, 0.6055, 0.1503, 0.6055, 0.1397, 0.6065, 0.1373, 0.594, 0.1474, 0.5907, 0.1474, 0.5907, 0.1373, 0.594, 0.1325, 0.5822, 0.1418, 0.5768, 0.1418, 0.5768, 0.1325, 0.5822, 0.1255, 0.5716, 0.1335, 0.5644, 0.1335, 0.5644, 0.1255, 0.5716, 0.1166, 0.5626, 0.1231, 0.5537, 0.1231, 0.5537, 0.1166, 0.5626, 0.1061, 0.5555, 0.1108, 0.5454, 0.1108, 0.5454, 0.1061, 0.5555, 0.09447, 0.5506, 0.09708, 0.5396, 0.09708, 0.5396, 0.09447, 0.5506, 0.08212, 0.5481, 0.08256, 0.5367, 0.08256, 0.5367, 0.08212, 0.5481, 0.06953, 0.548, 0.06775, 0.5367, 0.06775, 0.5367, 0.06953, 0.548, 0.05718, 0.5505, 0.05323, 0.5396, 0.05323, 0.5396, 0.05718, 0.5505, 0.04554, 0.5554, 0.03956, 0.5453, 0.03956, 0.5453, 0.04554, 0.5554, 0.03507, 0.5625, 0.02725, 0.5537, 0.02725, 0.5537, 0.03507, 0.5625, 0.02617, 0.5715, 0.01678, 0.5643, 0.008554, 0.5767, 0.01917, 0.5821, 0.01435, 0.5939, 0.002888, 0.5906, 0.01678, 0.5643, 0.02617, 0.5715, 0.01917, 0.5821, 0.008554, 0.5767, 0.1475, 0.7844, 0.1384, 0.7818, 0.1408, 0.7693, 0.1503, 0.7702, 0.1503, 0.7702, 0.1408, 0.7693, 0.1408, 0.7565, 0.1503, 0.7557, 0.1503, 0.7557, 0.1408, 0.7565, 0.1384, 0.744, 0.1475, 0.7414, 0.1475, 0.7414, 0.1384, 0.744, 0.1336, 0.7322, 0.142, 0.728, 0.142, 0.728, 0.1336, 0.7322, 0.1266, 0.7216, 0.1341, 0.7159, 0.1341, 0.7159, 0.1266, 0.7216, 0.1177, 0.7126, 0.124, 0.7056, 0.124, 0.7056, 0.1177, 0.7126, 0.1072, 0.7055, 0.112, 0.6975, 0.112, 0.6975, 0.1072, 0.7055, 0.09556, 0.7006, 0.09881, 0.692, 0.09881, 0.692, 0.09556, 0.7006, 0.08321, 0.6981, 0.08477, 0.6891, 0.08477, 0.6891, 0.08321, 0.6981, 0.07062, 0.698, 0.07045, 0.6891, 0.07045, 0.6891, 0.07062, 0.698, 0.05827, 0.7005, 0.0564, 0.6919, 0.0564, 0.6919, 0.05827, 0.7005, 0.04664, 0.7054, 0.04317, 0.6975, 0.04317, 0.6975, 0.04664, 0.7054, 0.03617, 0.7125, 0.03126, 0.7055, 0.03126, 0.7055, 0.03617, 0.7125, 0.02726, 0.7215, 0.02113, 0.7158, 0.02113, 0.7158, 0.02726, 0.7215, 0.02027, 0.7321, 0.01318, 0.7279, 0.01318, 0.7279, 0.02027, 0.7321, 0.01545, 0.7439, 0.007696, 0.7413, 0.007696, 0.7413, 0.01545, 0.7439, 0.01299, 0.7564, 0.004902, 0.7555, 0.004902, 0.7555, 0.01299, 0.7564, 0.01299, 0.7692, 0.004902, 0.7701, 0.004902, 0.7701, 0.01299, 0.7692, 0.01545, 0.7817, 0.007696, 0.7843, 0.007696, 0.7843, 0.01545, 0.7817, 0.02027, 0.7935, 0.01318, 0.7977, 0.01318, 0.7977, 0.02027, 0.7935, 0.02726, 0.8042, 0.02113, 0.8098, 0.02113, 0.8098, 0.02726, 0.8042, 0.03617, 0.8132, 0.03126, 0.8201, 0.03126, 0.8201, 0.03617, 0.8132, 0.04664, 0.8203, 0.04317, 0.8282, 0.04317, 0.8282, 0.04664, 0.8203, 0.05827, 0.8252, 0.0564, 0.8337, 0.0564, 0.8337, 0.05827, 0.8252, 0.07062, 0.8277, 0.07045, 0.8366, 0.07045, 0.8366, 0.07062, 0.8277, 0.08321, 0.8277, 0.08477, 0.8366, 0.08477, 0.8366, 0.08321, 0.8277, 0.09556, 0.8252, 0.09881, 0.8338, 0.09881, 0.8338, 0.09556, 0.8252, 0.1072, 0.8203, 0.112, 0.8282, 0.112, 0.8282, 0.1072, 0.8203, 0.1177, 0.8133, 0.124, 0.8202, 0.124, 0.8202, 0.1177, 0.8133, 0.1266, 0.8042, 0.1341, 0.8099, 0.142, 0.7978, 0.1336, 0.7936, 0.1384, 0.7818, 0.1475, 0.7844, 0.1341, 0.8099, 0.1266, 0.8042, 0.1336, 0.7936, 0.142, 0.7978, 0.7486, 0.8718, 0.7627, 0.8717, 0.7625, 0.8863, 0.7484, 0.8863, 0.7484, 0.8863, 0.7625, 0.8863, 0.7625, 0.9013, 0.7484, 0.9013, 0.7484, 0.9013, 0.7625, 0.9013, 0.7627, 0.9161, 0.7486, 0.9162, 0.7486, 0.9162, 0.7627, 0.9161, 0.7632, 0.9303, 0.749, 0.9303, 0.749, 0.9303, 0.7632, 0.9303, 0.7638, 0.9432, 0.7496, 0.9432, 0.9207, 0.264, 0.9348, 0.2642, 0.9338, 0.277, 0.9198, 0.2768, 0.9198, 0.2768, 0.9338, 0.277, 0.9331, 0.291, 0.919, 0.2908, 0.919, 0.2908, 0.9331, 0.291, 0.9326, 0.3059, 0.9186, 0.3057, 0.9186, 0.3057, 0.9326, 0.3059, 0.9325, 0.3209, 0.9184, 0.3207, 0.9184, 0.3207, 0.9325, 0.3209, 0.9326, 0.3355, 0.9186, 0.3353, 0.9186, 0.3353, 0.9326, 0.3355, 0.9331, 0.3491, 0.919, 0.3489, 0.919, 0.3489, 0.9331, 0.3491, 0.9338, 0.3613, 0.9198, 0.3611, 0.9198, 0.3611, 0.9338, 0.3613, 0.9348, 0.3715, 0.9207, 0.3713, 0.1593, 0.5369, 0.1727, 0.5367, 0.1692, 0.5468, 0.1559, 0.547, 0.1559, 0.547, 0.1692, 0.5468, 0.1665, 0.5589, 0.1531, 0.5592, 0.1531, 0.5592, 0.1665, 0.5589, 0.1647, 0.5726, 0.1513, 0.5728, 0.1513, 0.5728, 0.1647, 0.5726, 0.1637, 0.5871, 0.1503, 0.5874, 0.1503, 0.5874, 0.1637, 0.5871, 0.1637, 0.6021, 0.1503, 0.6024, 0.1503, 0.6024, 0.1637, 0.6021, 0.1647, 0.617, 0.1513, 0.6172, 0.1513, 0.6172, 0.1647, 0.617, 0.1665, 0.6311, 0.1531, 0.6313, 0.1531, 0.6313, 0.1665, 0.6311, 0.1692, 0.6439, 0.1559, 0.6441, 0.1559, 0.6441, 0.1692, 0.6439, 0.1727, 0.655, 0.1593, 0.6552, 0.006903, 0.8366, 0.02101, 0.8366, 0.02016, 0.8483, 0.006054, 0.8483, 0.006054, 0.8483, 0.02016, 0.8483, 0.01953, 0.8616, 0.005422, 0.8616, 0.005422, 0.8616, 0.01953, 0.8616, 0.01914, 0.876, 0.005033, 0.876, 0.005033, 0.876, 0.01914, 0.876, 0.01901, 0.891, 0.004902, 0.891, 0.004902, 0.891, 0.01901, 0.891, 0.01914, 0.9059, 0.005033, 0.9059, 0.005033, 0.9059, 0.01914, 0.9059, 0.01953, 0.9202, 0.005422, 0.9202, 0.005422, 0.9202, 0.01953, 0.9202, 0.02016, 0.9334, 0.006054, 0.9334, 0.006054, 0.9334, 0.02016, 0.9334, 0.02101, 0.9449, 0.006903, 0.9449, 0.749, 0.8582, 0.7632, 0.8582, 0.7627, 0.8717, 0.7486, 0.8718, 0.7496, 0.8462, 0.7638, 0.8461, 0.7632, 0.8582, 0.749, 0.8582, 0.4154, 0.5822, 0.4252, 0.5768, 0.4309, 0.5906, 0.4203, 0.594, 0.4203, 0.594, 0.4309, 0.5906, 0.4338, 0.6054, 0.4228, 0.6065, 0.4228, 0.6065, 0.4338, 0.6054, 0.4338, 0.6204, 0.4228, 0.6193, 0.4228, 0.6193, 0.4338, 0.6204, 0.4309, 0.6351, 0.4203, 0.6318, 0.4203, 0.6318, 0.4309, 0.6351, 0.4252, 0.649, 0.4154, 0.6436, 0.4154, 0.6436, 0.4252, 0.649, 0.4169, 0.6615, 0.4084, 0.6542, 0.4084, 0.6542, 0.4169, 0.6615, 0.4063, 0.6721, 0.3994, 0.6632, 0.3994, 0.6632, 0.4063, 0.6721, 0.3939, 0.6804, 0.3888, 0.6703, 0.3888, 0.6703, 0.3939, 0.6804, 0.3801, 0.6862, 0.3771, 0.6752, 0.3771, 0.6752, 0.3801, 0.6862, 0.3655, 0.6891, 0.3646, 0.6777, 0.3646, 0.6777, 0.3655, 0.6891, 0.3505, 0.6891, 0.352, 0.6777, 0.352, 0.6777, 0.3505, 0.6891, 0.3359, 0.6862, 0.3395, 0.6752, 0.3395, 0.6752, 0.3359, 0.6862, 0.3221, 0.6804, 0.3278, 0.6704, 0.3278, 0.6704, 0.3221, 0.6804, 0.3097, 0.6721, 0.3172, 0.6633, 0.3172, 0.6633, 0.3097, 0.6721, 0.2991, 0.6615, 0.3082, 0.6542, 0.3082, 0.6542, 0.2991, 0.6615, 0.2908, 0.649, 0.3012, 0.6436, 0.3012, 0.6436, 0.2908, 0.649, 0.2851, 0.6351, 0.2963, 0.6318, 0.2963, 0.6318, 0.2851, 0.6351, 0.2822, 0.6204, 0.2938, 0.6193, 0.2938, 0.6193, 0.2822, 0.6204, 0.2822, 0.6054, 0.2938, 0.6065, 0.2938, 0.6065, 0.2822, 0.6054, 0.2851, 0.5907, 0.2963, 0.594, 0.2963, 0.594, 0.2851, 0.5907, 0.2908, 0.5768, 0.3012, 0.5822, 0.3012, 0.5822, 0.2908, 0.5768, 0.2991, 0.5643, 0.3082, 0.5716, 0.3082, 0.5716, 0.2991, 0.5643, 0.3097, 0.5537, 0.3172, 0.5626, 0.3172, 0.5626, 0.3097, 0.5537, 0.3221, 0.5454, 0.3278, 0.5555, 0.3278, 0.5555, 0.3221, 0.5454, 0.3359, 0.5396, 0.3395, 0.5506, 0.3395, 0.5506, 0.3359, 0.5396, 0.3505, 0.5367, 0.352, 0.5481, 0.352, 0.5481, 0.3505, 0.5367, 0.3655, 0.5367, 0.3646, 0.5481, 0.3646, 0.5481, 0.3655, 0.5367, 0.3801, 0.5396, 0.3771, 0.5506, 0.3771, 0.5506, 0.3801, 0.5396, 0.3939, 0.5453, 0.3888, 0.5554, 0.3888, 0.5554, 0.3939, 0.5453, 0.4063, 0.5537, 0.3994, 0.5625, 0.4084, 0.5716, 0.4169, 0.5643, 0.4252, 0.5768, 0.4154, 0.5822, 0.3994, 0.5625, 0.4063, 0.5537, 0.4169, 0.5643, 0.4084, 0.5716, 0.1503, 0.9082, 0.1408, 0.9076, 0.1408, 0.8965, 0.1503, 0.8954, 0.1503, 0.8954, 0.1408, 0.8965, 0.1387, 0.8856, 0.1479, 0.8829, 0.1479, 0.8829, 0.1387, 0.8856, 0.1345, 0.8753, 0.143, 0.8711, 0.143, 0.8711, 0.1345, 0.8753, 0.1284, 0.866, 0.136, 0.8604, 0.136, 0.8604, 0.1284, 0.866, 0.1206, 0.8581, 0.1271, 0.8513, 0.1271, 0.8513, 0.1206, 0.8581, 0.1115, 0.8519, 0.1166, 0.8442, 0.1166, 0.8442, 0.1115, 0.8519, 0.1013, 0.8476, 0.105, 0.8392, 0.105, 0.8392, 0.1013, 0.8476, 0.09058, 0.8453, 0.09264, 0.8367, 0.09264, 0.8367, 0.09058, 0.8453, 0.0796, 0.8453, 0.08004, 0.8366, 0.5996, 0.9988, 0.6007, 1.007, 0.5899, 1.008, 0.5871, 0.9991, 0.06768, 0.839, 0.06884, 0.8474, 0.05871, 0.8515, 0.05604, 0.8438, 0.05604, 0.8438, 0.05871, 0.8515, 0.04958, 0.8577, 0.04557, 0.8508, 0.04557, 0.8508, 0.04958, 0.8577, 0.04183, 0.8655, 0.03666, 0.8598, 0.7484, 0.9922, 0.7417, 1.001, 0.7342, 0.9984, 0.7398, 0.9891, 0.7398, 0.9891, 0.7342, 0.9984, 0.7252, 0.9963, 0.7295, 0.9866, 0.7295, 0.9866, 0.7252, 0.9963, 0.7152, 0.9947, 0.718, 0.9849, 0.718, 0.9849, 0.7152, 0.9947, 0.7044, 0.9939, 0.7056, 0.9839, 0.7056, 0.9839, 0.7044, 0.9939, 0.6933, 0.9937, 0.6928, 0.9837, 0.6928, 0.9837, 0.6933, 0.9937, 0.6823, 0.9942, 0.6802, 0.9843, 0.6802, 0.9843, 0.6823, 0.9942, 0.6718, 0.9955, 0.6682, 0.9857, 0.6682, 0.9857, 0.6718, 0.9955, 0.6623, 0.9973, 0.6573, 0.9878, 0.6573, 0.9878, 0.6623, 0.9973, 0.6541, 0.9998, 0.6478, 0.9906, 0.05604, 0.9586, 0.05871, 0.9515, 0.06884, 0.9558, 0.06768, 0.9636, 0.06768, 0.9636, 0.06884, 0.9558, 0.0796, 0.9581, 0.08004, 0.9662, 0.1717, 0.845, 0.1749, 0.8366, 0.1855, 0.8369, 0.184, 0.8453, 0.184, 0.8453, 0.1855, 0.8369, 0.1966, 0.8369, 0.1967, 0.8454, 0.105, 0.9638, 0.1013, 0.956, 0.1115, 0.9518, 0.1166, 0.959, 0.1166, 0.959, 0.1115, 0.9518, 0.1206, 0.9457, 0.1271, 0.952, 0.1271, 0.952, 0.1206, 0.9457, 0.1284, 0.9379, 0.136, 0.943, 0.136, 0.943, 0.1284, 0.9379, 0.1345, 0.9287, 0.143, 0.9324, 0.1479, 0.9207, 0.1387, 0.9185, 0.1408, 0.9076, 0.1503, 0.9082, 0.143, 0.9324, 0.1345, 0.9287, 0.1387, 0.9185, 0.1479, 0.9207, 0.4556, 1.0, 0.4556, 0.855, 0.468, 0.8553, 0.468, 1.0, 0.468, 1.0, 0.468, 0.8553, 0.4807, 0.8553, 0.4807, 1.0, 0.4807, 1.0, 0.4807, 0.8553, 0.4933, 0.8552, 0.4933, 1.0, 0.4933, 1.0, 0.4933, 0.8552, 0.5054, 0.8549, 0.5054, 1.0, 0.5054, 1.0, 0.5054, 0.8549, 0.5163, 0.8544, 0.5163, 0.9995, 0.6478, 0.8554, 0.6478, 1.0, 0.6369, 0.9994, 0.6369, 0.8548, 0.6369, 0.8548, 0.6369, 0.9994, 0.6249, 0.999, 0.6249, 0.8543, 0.6249, 0.8543, 0.6249, 0.999, 0.6123, 0.9988, 0.6123, 0.8541, 0.6123, 0.8541, 0.6123, 0.9988, 0.5996, 0.9988, 0.5996, 0.8541, 0.5996, 0.8541, 0.5996, 0.9988, 0.5871, 0.9991, 0.5871, 0.8545, 0.5871, 0.8545, 0.5871, 0.9991, 0.5756, 0.9997, 0.5756, 0.855, 0.5756, 0.855, 0.5756, 0.9997, 0.5652, 1.0, 0.5652, 0.8558, 0.5652, 0.8558, 0.5652, 1.0, 0.5566, 1.001, 0.5566, 0.8567, 0.7484, 0.8546, 0.7484, 0.9922, 0.7398, 0.9891, 0.7398, 0.8515, 0.7398, 0.8515, 0.7398, 0.9891, 0.7295, 0.9866, 0.7295, 0.8491, 0.7295, 0.8491, 0.7295, 0.9866, 0.718, 0.9849, 0.718, 0.8473, 0.718, 0.8473, 0.718, 0.9849, 0.7056, 0.9839, 0.7056, 0.8463, 0.7056, 0.8463, 0.7056, 0.9839, 0.6928, 0.9837, 0.6928, 0.8461, 0.6928, 0.8461, 0.6928, 0.9837, 0.6802, 0.9843, 0.6802, 0.8467, 0.6802, 0.8467, 0.6802, 0.9843, 0.6682, 0.9857, 0.6682, 0.8481, 0.6682, 0.8481, 0.6682, 0.9857, 0.6573, 0.9878, 0.6573, 0.8503, 0.6573, 0.8503, 0.6573, 0.9878, 0.6478, 0.9906, 0.6478, 0.8531, 0.1504, 0.9886, 0.1504, 0.8437, 0.1604, 0.8444, 0.1604, 0.9893, 0.1604, 0.9893, 0.1604, 0.8444, 0.1717, 0.845, 0.1717, 0.9898, 0.1717, 0.9898, 0.1717, 0.845, 0.184, 0.8453, 0.184, 0.9902, 0.184, 0.9902, 0.184, 0.8453, 0.1967, 0.8454, 0.1967, 0.9903, 0.1967, 0.9903, 0.1967, 0.8454, 0.2094, 0.8453, 0.2094, 0.9901, 0.2094, 0.9901, 0.2094, 0.8453, 0.2216, 0.8449, 0.2216, 0.9898, 0.2216, 0.9898, 0.2216, 0.8449, 0.2328, 0.8444, 0.2328, 0.9893, 0.2328, 0.9893, 0.2328, 0.8444, 0.2426, 0.8436, 0.2426, 0.9885, 0.444, 0.9997, 0.444, 0.8547, 0.4556, 0.855, 0.4556, 1.0, 0.4338, 0.9992, 0.4338, 0.8541, 0.444, 0.8547, 0.444, 0.9997, 0.1408, 0.9076, 0.1292, 0.9066, 0.1292, 0.8976, 0.1408, 0.8965, 0.1408, 0.8965, 0.1292, 0.8976, 0.1275, 0.8889, 0.1387, 0.8856, 0.1387, 0.8856, 0.1275, 0.8889, 0.1241, 0.8806, 0.1345, 0.8753, 0.1345, 0.8753, 0.1241, 0.8806, 0.1192, 0.8732, 0.1284, 0.866, 0.1284, 0.866, 0.1192, 0.8732, 0.113, 0.8668, 0.1206, 0.8581, 0.1206, 0.8581, 0.113, 0.8668, 0.1057, 0.8618, 0.1115, 0.8519, 0.1115, 0.8519, 0.1057, 0.8618, 0.09753, 0.8583, 0.1013, 0.8476, 0.1013, 0.8476, 0.09753, 0.8583, 0.08888, 0.8566, 0.09058, 0.8453, 0.09058, 0.8453, 0.08888, 0.8566, 0.08007, 0.8565, 0.0796, 0.8453, 0.0796, 0.8453, 0.08007, 0.8565, 0.07143, 0.8582, 0.06884, 0.8474, 0.06884, 0.8474, 0.07143, 0.8582, 0.06328, 0.8616, 0.05871, 0.8515, 0.05871, 0.8515, 0.06328, 0.8616, 0.05596, 0.8665, 0.04958, 0.8577, 0.04958, 0.8577, 0.05596, 0.8665, 0.04972, 0.8727, 0.04183, 0.8655, 0.04183, 0.8655, 0.04972, 0.8727, 0.04483, 0.8801, 0.03573, 0.8747, 0.03573, 0.8747, 0.04483, 0.8801, 0.04146, 0.8884, 0.03153, 0.8849, 0.03153, 0.8849, 0.04146, 0.8884, 0.03974, 0.8971, 0.02939, 0.8958, 0.02939, 0.8958, 0.03974, 0.8971, 0.03974, 0.906, 0.02939, 0.9069, 0.02939, 0.9069, 0.03974, 0.906, 0.04146, 0.9148, 0.03153, 0.9178, 0.03153, 0.9178, 0.04146, 0.9148, 0.04483, 0.9231, 0.03573, 0.9281, 0.03573, 0.9281, 0.04483, 0.9231, 0.04972, 0.9305, 0.04183, 0.9374, 0.04183, 0.9374, 0.04972, 0.9305, 0.05596, 0.9369, 0.04958, 0.9453, 0.04958, 0.9453, 0.05596, 0.9369, 0.06328, 0.9419, 0.05871, 0.9515, 0.05871, 0.9515, 0.06328, 0.9419, 0.07143, 0.9453, 0.06884, 0.9558, 0.06884, 0.9558, 0.07143, 0.9453, 0.08007, 0.9471, 0.0796, 0.9581, 0.0796, 0.9581, 0.08007, 0.9471, 0.08888, 0.9472, 0.09058, 0.9581, 0.09058, 0.9581, 0.08888, 0.9472, 0.09753, 0.9455, 0.1013, 0.956, 0.1013, 0.956, 0.09753, 0.9455, 0.1057, 0.9421, 0.1115, 0.9518, 0.1115, 0.9518, 0.1057, 0.9421, 0.113, 0.9372, 0.1206, 0.9457, 0.1206, 0.9457, 0.113, 0.9372, 0.1192, 0.9309, 0.1284, 0.9379, 0.1284, 0.9379, 0.1192, 0.9309, 0.1241, 0.9235, 0.1345, 0.9287, 0.1387, 0.9185, 0.1275, 0.9153, 0.1292, 0.9066, 0.1408, 0.9076, 0.1345, 0.9287, 0.1241, 0.9235, 0.1275, 0.9153, 0.1387, 0.9185, 0.4137, 0.7338, 0.4254, 0.7279, 0.431, 0.7413, 0.4183, 0.745, 0.4183, 0.745, 0.431, 0.7413, 0.4338, 0.7556, 0.4207, 0.7568, 0.4207, 0.7568, 0.4338, 0.7556, 0.4338, 0.7701, 0.4207, 0.7688, 0.4207, 0.7688, 0.4338, 0.7701, 0.431, 0.7843, 0.4183, 0.7806, 0.4183, 0.7806, 0.431, 0.7843, 0.4254, 0.7977, 0.4137, 0.7918, 0.4137, 0.7918, 0.4254, 0.7977, 0.4174, 0.8098, 0.4071, 0.8018, 0.4071, 0.8018, 0.4174, 0.8098, 0.4072, 0.8201, 0.3986, 0.8103, 0.3986, 0.8103, 0.4072, 0.8201, 0.3952, 0.8282, 0.3886, 0.817, 0.3886, 0.817, 0.3952, 0.8282, 0.3818, 0.8337, 0.3776, 0.8216, 0.3776, 0.8216, 0.3818, 0.8337, 0.3677, 0.8366, 0.3658, 0.824, 0.3658, 0.824, 0.3677, 0.8366, 0.3532, 0.8366, 0.3538, 0.824, 0.3538, 0.824, 0.3532, 0.8366, 0.3391, 0.8337, 0.3421, 0.8216, 0.3421, 0.8216, 0.3391, 0.8337, 0.3257, 0.8282, 0.331, 0.817, 0.331, 0.817, 0.3257, 0.8282, 0.3137, 0.8201, 0.3211, 0.8103, 0.3211, 0.8103, 0.3137, 0.8201, 0.3035, 0.8099, 0.3126, 0.8018, 0.3126, 0.8018, 0.3035, 0.8099, 0.2955, 0.7978, 0.3059, 0.7918, 0.3059, 0.7918, 0.2955, 0.7978, 0.29, 0.7844, 0.3013, 0.7807, 0.3013, 0.7807, 0.29, 0.7844, 0.2871, 0.7701, 0.299, 0.7689, 0.299, 0.7689, 0.2871, 0.7701, 0.2871, 0.7556, 0.299, 0.7568, 0.299, 0.7568, 0.2871, 0.7556, 0.29, 0.7414, 0.3013, 0.745, 0.3013, 0.745, 0.29, 0.7414, 0.2955, 0.7279, 0.3059, 0.7339, 0.3059, 0.7339, 0.2955, 0.7279, 0.3035, 0.7159, 0.3126, 0.7239, 0.3126, 0.7239, 0.3035, 0.7159, 0.3137, 0.7056, 0.3211, 0.7153, 0.3211, 0.7153, 0.3137, 0.7056, 0.3257, 0.6975, 0.331, 0.7086, 0.331, 0.7086, 0.3257, 0.6975, 0.3391, 0.692, 0.3421, 0.704, 0.3421, 0.704, 0.3391, 0.692, 0.3532, 0.6891, 0.3538, 0.7017, 0.3538, 0.7017, 0.3532, 0.6891, 0.3677, 0.6891, 0.3658, 0.7017, 0.3658, 0.7017, 0.3677, 0.6891, 0.3818, 0.6919, 0.3776, 0.704, 0.3776, 0.704, 0.3818, 0.6919, 0.3952, 0.6975, 0.3886, 0.7086, 0.3886, 0.7086, 0.3952, 0.6975, 0.4072, 0.7056, 0.3986, 0.7153, 0.4071, 0.7238, 0.4174, 0.7158, 0.4254, 0.7279, 0.4137, 0.7338, 0.3986, 0.7153, 0.4072, 0.7056, 0.4174, 0.7158, 0.4071, 0.7238, 0.3361, 0.3666, 0.336, 0.3559, 0.377, 0.3709, 0.3776, 0.3808, 0.5223, 0.08601, 0.4384, 0.1126, 0.4381, 0.09042, 0.522, 0.05113, 0.9199, 0.9093, 0.9756, 0.9106, 0.9758, 0.9339, 0.9236, 0.9314, 0.6281, 0.08654, 0.5223, 0.08601, 0.522, 0.05113, 0.628, 0.04801, 0.6853, 0.08644, 0.6281, 0.08654, 0.628, 0.04801, 0.6852, 0.04791, 0.7747, 0.08628, 0.7258, 0.08637, 0.7258, 0.04269, 0.7747, 0.0426, 0.8235, 0.08619, 0.7747, 0.08628, 0.7747, 0.0426, 0.8235, 0.04251, 0.7258, 0.08637, 0.6853, 0.08644, 0.6852, 0.04791, 0.7258, 0.04269, 0.3386, 0.5336, 0.3377, 0.4725, 0.3834, 0.4787, 0.3868, 0.5351, 0.861, 0.908, 0.9199, 0.9093, 0.9236, 0.9314, 0.8681, 0.9289, 0.3377, 0.4725, 0.3368, 0.4142, 0.3802, 0.4248, 0.3834, 0.4787, 0.8183, 0.9071, 0.861, 0.908, 0.8681, 0.9289, 0.8279, 0.9272, 0.3368, 0.4142, 0.3362, 0.372, 0.3779, 0.3858, 0.3802, 0.4248, 0.2542, 0.7843, 0.2659, 0.7873, 0.2648, 0.8094, 0.2532, 0.8064, 0.1936, 0.3795, 0.1952, 0.3699, 0.213, 0.3642, 0.2117, 0.3742, 0.2178, 0.7851, 0.1891, 0.7824, 0.1847, 0.7552, 0.2178, 0.754, 0.1602, 0.7164, 0.1609, 0.6552, 0.1727, 0.6556, 0.1719, 0.7178, 0.6236, 0.2124, 0.5188, 0.1935, 0.5193, 0.1849, 0.6245, 0.1979, 0.6808, 0.2123, 0.6236, 0.2124, 0.6245, 0.1979, 0.6817, 0.1978, 0.7702, 0.2122, 0.7213, 0.2123, 0.7222, 0.1978, 0.771, 0.1977, 0.819, 0.2121, 0.7702, 0.2122, 0.771, 0.1977, 0.8199, 0.1976, 0.7213, 0.2123, 0.6808, 0.2123, 0.6817, 0.1978, 0.7222, 0.1978, 0.1683, 0.528, 0.1776, 0.4737, 0.198, 0.4722, 0.1901, 0.5287, 0.1595, 0.7748, 0.1602, 0.7164, 0.1719, 0.7178, 0.1712, 0.7771, 0.1776, 0.4737, 0.1864, 0.4218, 0.2055, 0.4182, 0.198, 0.4722, 0.1589, 0.8132, 0.1595, 0.7748, 0.1712, 0.7771, 0.1706, 0.8174, 0.1864, 0.4218, 0.1928, 0.3843, 0.211, 0.3792, 0.2055, 0.4182, 0.1589, 0.8199, 0.1589, 0.8132, 0.1706, 0.8174, 0.1598, 0.8237, 0.3918, 0.3904, 0.3914, 0.3856, 0.4179, 0.3947, 0.4184, 0.3993, 0.663, 0.5432, 0.6586, 0.543, 0.6575, 0.4542, 0.6624, 0.4542, 0.03932, 0.2667, 0.02617, 0.2453, 0.1543, 0.391, 0.1532, 0.3954, 0.6641, 0.6493, 0.6596, 0.6491, 0.6586, 0.543, 0.663, 0.5432, 0.2578, 0.8539, 0.2686, 0.8436, 0.2758, 0.843, 0.271, 0.8532, 0.6648, 0.7063, 0.6603, 0.7062, 0.6596, 0.6491, 0.6641, 0.6493, 0.2807, 0.5422, 0.2822, 0.5428, 0.2728, 0.714, 0.268, 0.694, 0.6654, 0.7962, 0.6609, 0.7962, 0.6603, 0.7475, 0.6648, 0.7475, 0.2518, 0.3677, 0.2522, 0.3622, 0.2905, 0.351, 0.2904, 0.3568, 0.268, 0.694, 0.2728, 0.714, 0.2264, 0.7136, 0.2217, 0.6935, 0.666, 0.845, 0.6615, 0.8449, 0.6609, 0.7962, 0.6654, 0.7962, 0.6648, 0.7475, 0.6603, 0.7475, 0.6603, 0.7062, 0.6648, 0.7063, 0.5676, 0.6589, 0.5732, 0.6585, 0.5729, 0.716, 0.5685, 0.716, 0.211, 0.3792, 0.2117, 0.3742, 0.2522, 0.3622, 0.2518, 0.3677, 0.2904, 0.3568, 0.2905, 0.351, 0.3361, 0.3666, 0.3362, 0.372, 0.1532, 0.3954, 0.1543, 0.391, 0.1936, 0.3795, 0.1928, 0.3843, 0.2738, 0.9236, 0.2838, 0.9242, 0.2901, 0.9369, 0.2805, 0.9363, 0.2486, 0.8695, 0.2597, 0.8694, 0.2541, 0.8798, 0.2426, 0.8798, 0.2549, 0.8587, 0.2675, 0.8582, 0.2597, 0.8694, 0.2486, 0.8695, 0.2426, 0.8798, 0.2541, 0.8798, 0.2707, 0.8976, 0.2598, 0.8973, 0.3779, 0.3858, 0.3776, 0.3808, 0.3914, 0.3856, 0.3918, 0.3904, 0.2703, 0.917, 0.2805, 0.9175, 0.2838, 0.9242, 0.2738, 0.9236, 0.3362, 0.372, 0.3361, 0.3666, 0.3776, 0.3808, 0.3779, 0.3858, 0.2598, 0.8973, 0.2707, 0.8976, 0.2805, 0.9175, 0.2703, 0.917, 0.1928, 0.3843, 0.1936, 0.3795, 0.2117, 0.3742, 0.211, 0.3792, 0.2578, 0.8539, 0.271, 0.8532, 0.2675, 0.8582, 0.2549, 0.8587, 0.9538, 0.06616, 0.9541, 0.1212, 0.9215, 0.1202, 0.9184, 0.0676, 0.5157, 0.4923, 0.5669, 0.4929, 0.5508, 0.5249, 0.501, 0.5246, 0.5669, 0.4929, 0.6039, 0.4933, 0.5868, 0.5251, 0.5508, 0.5249, 0.157, 0.6552, 0.157, 0.7084, 0.151, 0.7091, 0.1515, 0.6563, 0.157, 0.7084, 0.157, 0.7591, 0.1506, 0.7596, 0.151, 0.7091, 0.157, 0.7591, 0.157, 0.7958, 0.1503, 0.7961, 0.1506, 0.7596, 0.958, 0.06634, 0.958, 0.1217, 0.9541, 0.1212, 0.9538, 0.06616, 0.958, 0.1217, 0.958, 0.1745, 0.9545, 0.1737, 0.9541, 0.1212, 0.958, 0.1745, 0.958, 0.2127, 0.9547, 0.2117, 0.9545, 0.1737, 0.4759, 0.4542, 0.5317, 0.4553, 0.5175, 0.4906, 0.4636, 0.4899, 0.5317, 0.4553, 0.5849, 0.4564, 0.5689, 0.4913, 0.5175, 0.4906, 0.5849, 0.4564, 0.6234, 0.4571, 0.6061, 0.4917, 0.5689, 0.4913, 0.5188, 0.1935, 0.5082, 0.1885, 0.4976, 0.1836, 0.4657, 0.1689, 0.455, 0.1639, 0.4444, 0.159, 0.4338, 0.1541, 0.4345, 0.1505, 0.5193, 0.1849])
me_cube_001.use_remesh_preserve_volume = False
me_cube_001.use_remesh_preserve_attributes = False
me_cube_001.use_mirror_vertex_groups = False
me_cube_001.update()

# ---- objects
ob_sun = bpy.data.objects.new('Sun', light_sun)
ob_camera = bpy.data.objects.new('Camera', cam_camera)
ob_cube = bpy.data.objects.new('Cube', me_cube_001)
ob_lamp = bpy.data.objects.new('Lamp', light_lamp)

# ---- transforms, parenting, visibility, modifiers, constraints
ob_sun.location = (12.5, 7.902, 7.528)
ob_sun.lineart.crease_threshold = 0.0
ob_camera.location = (14.3, 6.337, 8.718)
ob_camera.rotation_euler = (1.086, 0.03626, 1.948)
ob_camera.lineart.crease_threshold = 0.0
ob_cube.location = (0.0, 0.0, 0.0)
ob_cube.scale = (4.137, 1.233, 1.233)
ob_cube.lineart.crease_threshold = 0.0
_m = ob_cube.modifiers.new('Mirror', 'MIRROR')
_m.use_axis = (False, True, False)
_m.use_clip = True
ob_lamp.location = (4.076, 1.005, 5.904)
ob_lamp.rotation_euler = (0.6503, 0.05522, 1.866)
ob_lamp.lock_rotations_4d = False
ob_lamp.empty_display_type = 'ARROWS'
ob_lamp.color = (0.0, 0.0, 0.0, 0.0)
ob_lamp.lineart.crease_threshold = 0.0

# ---- collection membership
col_collection_1.objects.link(ob_sun)
col_collection_1.objects.link(ob_camera)
col_collection_1.objects.link(ob_cube)
col_collection_1.objects.link(ob_lamp)

# ---- scene / render settings (as saved in the file)
scene.camera = ob_camera
scene.frame_start = 1; scene.frame_end = 250; scene.frame_set(1)
scene.render.engine = 'BLENDER_EEVEE_NEXT'
scene.render.image_settings.compression = 90
scene.render.resolution_percentage = 50
scene.render.dither_intensity = 0.0
scene.cycles.use_denoising = False
scene.cycles.samples = 10
scene.cycles.sampling_pattern = 'TABULATED_SOBOL'
scene.cycles.light_sampling_threshold = 0.0
scene.cycles.use_adaptive_sampling = False
scene.cycles.use_light_tree = False
scene.cycles.blur_glossy = 0.0
scene.cycles.volume_bounces = 1
scene.cycles.pixel_filter_type = 'GAUSSIAN'
scene.cycles.sample_clamp_indirect = 0.0
scene.view_settings.view_transform = 'Standard'
bpy.context.view_layer.update()
